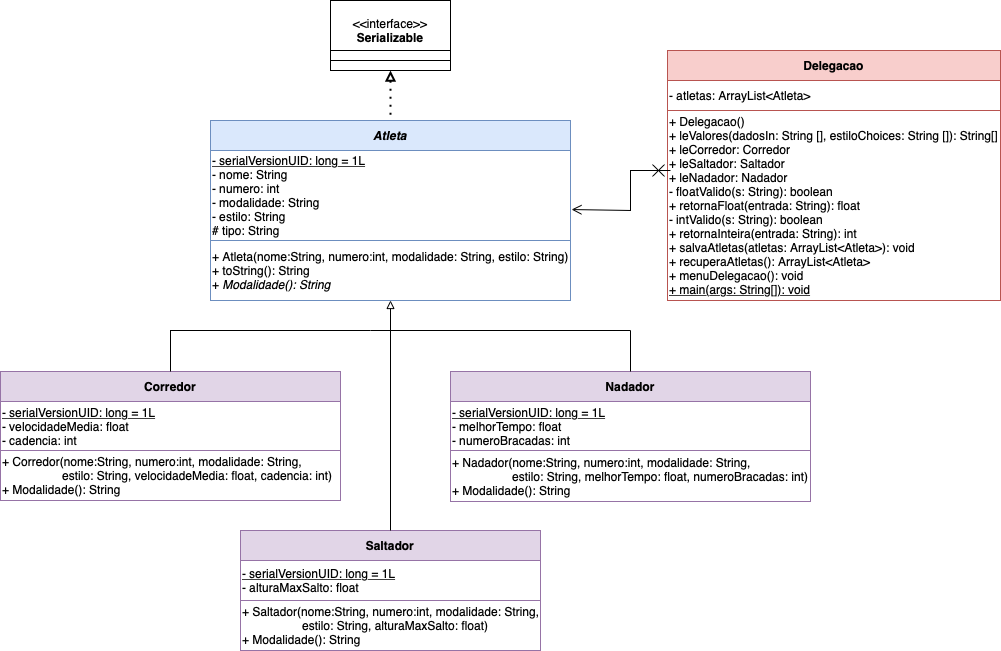

The diagram above was exported from draw.io. Its source (the exported page's mxGraphModel, read from the mxfile embedded in the PNG):
<mxGraphModel dx="1119" dy="520" grid="1" gridSize="10" guides="1" tooltips="1" connect="1" arrows="1" fold="1" page="1" pageScale="1" pageWidth="1100" pageHeight="1700" math="0" shadow="0">
  <root>
    <mxCell id="0" />
    <mxCell id="1" parent="0" />
    <mxCell id="Bz5KJYR2LFCIEAqHZDdZ-2" value="&lt;b&gt;Corredor&lt;/b&gt;" style="rounded=0;whiteSpace=wrap;html=1;fillColor=#e1d5e7;strokeColor=#9673a6;" vertex="1" parent="1">
      <mxGeometry x="10" y="401" width="340" height="30" as="geometry" />
    </mxCell>
    <mxCell id="Bz5KJYR2LFCIEAqHZDdZ-3" value="&lt;u&gt;- serialVersionUID: long = 1L&lt;/u&gt;&lt;br&gt;- velocidadeMedia: float&lt;br&gt;- cadencia: int" style="rounded=0;whiteSpace=wrap;html=1;align=left;fillColor=#FFFFFF;strokeColor=#9673a6;" vertex="1" parent="1">
      <mxGeometry x="10" y="431" width="340" height="49" as="geometry" />
    </mxCell>
    <mxCell id="Bz5KJYR2LFCIEAqHZDdZ-4" value="&lt;b&gt;Saltador&lt;/b&gt;" style="rounded=0;whiteSpace=wrap;html=1;fillColor=#e1d5e7;strokeColor=#9673a6;" vertex="1" parent="1">
      <mxGeometry x="250" y="560" width="300" height="30" as="geometry" />
    </mxCell>
    <mxCell id="Bz5KJYR2LFCIEAqHZDdZ-5" value="&lt;u&gt;- serialVersionUID: long = 1L&lt;/u&gt;&lt;br&gt;- alturaMaxSalto: float" style="rounded=0;whiteSpace=wrap;html=1;align=left;fillColor=#FFFFFF;strokeColor=#9673a6;" vertex="1" parent="1">
      <mxGeometry x="250" y="590" width="300" height="40" as="geometry" />
    </mxCell>
    <mxCell id="Bz5KJYR2LFCIEAqHZDdZ-6" value="&lt;b&gt;Nadador&lt;/b&gt;" style="rounded=0;whiteSpace=wrap;html=1;fillColor=#e1d5e7;strokeColor=#9673a6;" vertex="1" parent="1">
      <mxGeometry x="460" y="401" width="360" height="30" as="geometry" />
    </mxCell>
    <mxCell id="Bz5KJYR2LFCIEAqHZDdZ-7" value="&lt;u&gt;- serialVersionUID: long = 1L&lt;/u&gt;&lt;br&gt;- melhorTempo: float&lt;br&gt;- numeroBracadas: int" style="rounded=0;whiteSpace=wrap;html=1;align=left;fillColor=#FFFFFF;strokeColor=#9673a6;" vertex="1" parent="1">
      <mxGeometry x="460" y="431" width="360" height="49" as="geometry" />
    </mxCell>
    <mxCell id="Bz5KJYR2LFCIEAqHZDdZ-8" value="&lt;b&gt;&lt;i&gt;Atleta&lt;/i&gt;&lt;/b&gt;" style="rounded=0;whiteSpace=wrap;html=1;fillColor=#dae8fc;strokeColor=#6c8ebf;" vertex="1" parent="1">
      <mxGeometry x="220" y="150" width="360" height="30" as="geometry" />
    </mxCell>
    <mxCell id="Bz5KJYR2LFCIEAqHZDdZ-9" value="&lt;div style=&quot;&quot;&gt;&lt;u&gt;- serialVersionUID: long = 1L&lt;/u&gt;&lt;/div&gt;&lt;div style=&quot;&quot;&gt;- nome: String&lt;/div&gt;&lt;div style=&quot;&quot;&gt;- numero: int&lt;/div&gt;&lt;div style=&quot;&quot;&gt;- modalidade: String&lt;/div&gt;&lt;div style=&quot;&quot;&gt;- estilo: String&lt;/div&gt;&lt;div style=&quot;&quot;&gt;# tipo: String&lt;/div&gt;" style="rounded=0;whiteSpace=wrap;html=1;align=left;fillColor=#FFFFFF;strokeColor=#6c8ebf;" vertex="1" parent="1">
      <mxGeometry x="220" y="180" width="360" height="90" as="geometry" />
    </mxCell>
    <mxCell id="Bz5KJYR2LFCIEAqHZDdZ-10" value="&lt;b&gt;Delegacao&lt;/b&gt;" style="rounded=0;whiteSpace=wrap;html=1;fillColor=#f8cecc;strokeColor=#b85450;" vertex="1" parent="1">
      <mxGeometry x="677" y="80" width="333" height="30" as="geometry" />
    </mxCell>
    <mxCell id="Bz5KJYR2LFCIEAqHZDdZ-11" value="- atletas: ArrayList&amp;lt;Atleta&amp;gt;" style="rounded=0;whiteSpace=wrap;html=1;align=left;fillColor=#FFFFFF;strokeColor=#b85450;" vertex="1" parent="1">
      <mxGeometry x="677" y="110" width="333" height="30" as="geometry" />
    </mxCell>
    <mxCell id="Bz5KJYR2LFCIEAqHZDdZ-12" value="&amp;lt;&amp;lt;interface&amp;gt;&amp;gt;&lt;br&gt;&lt;b&gt;Serializable&lt;/b&gt;" style="rounded=0;whiteSpace=wrap;html=1;" vertex="1" parent="1">
      <mxGeometry x="340" y="30" width="120" height="60" as="geometry" />
    </mxCell>
    <mxCell id="Bz5KJYR2LFCIEAqHZDdZ-13" value="" style="rounded=0;whiteSpace=wrap;html=1;" vertex="1" parent="1">
      <mxGeometry x="340" y="80" width="120" height="10" as="geometry" />
    </mxCell>
    <mxCell id="Bz5KJYR2LFCIEAqHZDdZ-14" value="" style="rounded=0;whiteSpace=wrap;html=1;" vertex="1" parent="1">
      <mxGeometry x="340" y="90" width="120" height="10" as="geometry" />
    </mxCell>
    <mxCell id="Bz5KJYR2LFCIEAqHZDdZ-15" value="" style="endArrow=none;dashed=1;html=1;dashPattern=1 3;strokeWidth=2;rounded=0;exitX=0.5;exitY=1;exitDx=0;exitDy=0;startArrow=block;startFill=0;entryX=0.5;entryY=0;entryDx=0;entryDy=0;endFill=0;" edge="1" parent="1" source="Bz5KJYR2LFCIEAqHZDdZ-14" target="Bz5KJYR2LFCIEAqHZDdZ-8">
      <mxGeometry width="50" height="50" relative="1" as="geometry">
        <mxPoint x="400" y="160" as="sourcePoint" />
        <mxPoint x="490" y="150" as="targetPoint" />
      </mxGeometry>
    </mxCell>
    <mxCell id="Bz5KJYR2LFCIEAqHZDdZ-17" value="+ Atleta(nome:String, numero:int, modalidade: String, estilo: String)&lt;br&gt;+ toString(): String&lt;br&gt;+ &lt;i&gt;Modalidade(): String&lt;/i&gt;" style="rounded=0;whiteSpace=wrap;html=1;align=left;fillColor=#FFFFFF;strokeColor=#6c8ebf;" vertex="1" parent="1">
      <mxGeometry x="220" y="270" width="360" height="60" as="geometry" />
    </mxCell>
    <mxCell id="Bz5KJYR2LFCIEAqHZDdZ-18" value="+ Corredor(nome:String, numero:int, modalidade: String, &lt;br&gt;&lt;span style=&quot;white-space: pre;&quot;&gt;&#09;&lt;span style=&quot;white-space: pre;&quot;&gt;&#09;  &lt;/span&gt;&lt;/span&gt;estilo: String, velocidadeMedia: float, cadencia: int)&lt;br&gt;+ Modalidade(): String" style="rounded=0;whiteSpace=wrap;html=1;fillColor=#FFFFFF;align=left;strokeColor=#9673a6;" vertex="1" parent="1">
      <mxGeometry x="10" y="480" width="340" height="50" as="geometry" />
    </mxCell>
    <mxCell id="Bz5KJYR2LFCIEAqHZDdZ-19" value="+ Saltador(nome:String, numero:int, modalidade: String, &lt;br&gt;&lt;span style=&quot;white-space: pre;&quot;&gt;&#09;&lt;span style=&quot;white-space: pre;&quot;&gt;&#09;  &lt;/span&gt;&lt;/span&gt;estilo: String, alturaMaxSalto: float)&lt;br&gt;+ Modalidade(): String" style="rounded=0;whiteSpace=wrap;html=1;fillColor=#FFFFFF;align=left;strokeColor=#9673a6;" vertex="1" parent="1">
      <mxGeometry x="250" y="630" width="300" height="50" as="geometry" />
    </mxCell>
    <mxCell id="Bz5KJYR2LFCIEAqHZDdZ-20" value="+ Nadador(nome:String, numero:int, modalidade: String, &lt;br&gt;&lt;span style=&quot;white-space: pre;&quot;&gt;&#09;&lt;span style=&quot;white-space: pre;&quot;&gt;&#09;  &lt;/span&gt;&lt;/span&gt;estilo: String, melhorTempo: float, numeroBracadas: int)&lt;br&gt;+ Modalidade(): String" style="rounded=0;whiteSpace=wrap;html=1;fillColor=#FFFFFF;align=left;strokeColor=#9673a6;" vertex="1" parent="1">
      <mxGeometry x="460" y="480" width="360" height="51" as="geometry" />
    </mxCell>
    <mxCell id="Bz5KJYR2LFCIEAqHZDdZ-30" value="" style="shape=partialRectangle;whiteSpace=wrap;html=1;bottom=0;right=0;fillColor=none;" vertex="1" parent="1">
      <mxGeometry x="180" y="360" width="200" height="41" as="geometry" />
    </mxCell>
    <mxCell id="Bz5KJYR2LFCIEAqHZDdZ-37" value="" style="endArrow=none;html=1;rounded=0;entryX=0.5;entryY=0;entryDx=0;entryDy=0;" edge="1" parent="1" target="Bz5KJYR2LFCIEAqHZDdZ-6">
      <mxGeometry width="50" height="50" relative="1" as="geometry">
        <mxPoint x="640" y="360" as="sourcePoint" />
        <mxPoint x="380" y="370" as="targetPoint" />
      </mxGeometry>
    </mxCell>
    <mxCell id="Bz5KJYR2LFCIEAqHZDdZ-38" value="" style="endArrow=none;html=1;rounded=0;exitX=1;exitY=0;exitDx=0;exitDy=0;" edge="1" parent="1" source="Bz5KJYR2LFCIEAqHZDdZ-30">
      <mxGeometry width="50" height="50" relative="1" as="geometry">
        <mxPoint x="330" y="420" as="sourcePoint" />
        <mxPoint x="640" y="360" as="targetPoint" />
      </mxGeometry>
    </mxCell>
    <mxCell id="Bz5KJYR2LFCIEAqHZDdZ-39" value="" style="endArrow=block;html=1;rounded=0;entryX=0.5;entryY=1;entryDx=0;entryDy=0;startArrow=none;startFill=0;endFill=0;" edge="1" parent="1" target="Bz5KJYR2LFCIEAqHZDdZ-17">
      <mxGeometry width="50" height="50" relative="1" as="geometry">
        <mxPoint x="400" y="560" as="sourcePoint" />
        <mxPoint x="400" y="350" as="targetPoint" />
      </mxGeometry>
    </mxCell>
    <mxCell id="Bz5KJYR2LFCIEAqHZDdZ-40" value="+ Delegacao()&lt;br&gt;+ leValores(dadosIn: String [], estiloChoices: String []): String[]&lt;br&gt;+ leCorredor: Corredor&lt;br&gt;+ leSaltador: Saltador&lt;br&gt;+ leNadador: Nadador&lt;br&gt;- floatValido(s: String): boolean&lt;br&gt;+ retornaFloat(entrada: String): float&lt;br&gt;- intValido(s: String): boolean&lt;br&gt;+ retornaInteira(entrada: String): int&lt;br&gt;+ salvaAtletas(atletas: ArrayList&amp;lt;Atleta&amp;gt;): void&lt;br&gt;+ recuperaAtletas(): ArrayList&amp;lt;Atleta&amp;gt;&lt;br&gt;+ menuDelegacao(): void&lt;br&gt;&lt;u&gt;+ main(args: String[]): void&lt;/u&gt;&amp;nbsp;" style="rounded=0;whiteSpace=wrap;html=1;align=left;fillColor=#FFFFFF;strokeColor=#b85450;" vertex="1" parent="1">
      <mxGeometry x="677" y="140" width="333" height="190" as="geometry" />
    </mxCell>
    <mxCell id="Bz5KJYR2LFCIEAqHZDdZ-41" value="" style="endArrow=open;startArrow=cross;endFill=0;startFill=0;endSize=8;startSize=10;html=1;rounded=0;entryX=1.003;entryY=0.656;entryDx=0;entryDy=0;entryPerimeter=0;" edge="1" parent="1" target="Bz5KJYR2LFCIEAqHZDdZ-9">
      <mxGeometry width="160" relative="1" as="geometry">
        <mxPoint x="680" y="200" as="sourcePoint" />
        <mxPoint x="720" y="240" as="targetPoint" />
        <Array as="points">
          <mxPoint x="640" y="200" />
          <mxPoint x="640" y="240" />
        </Array>
      </mxGeometry>
    </mxCell>
  </root>
</mxGraphModel>